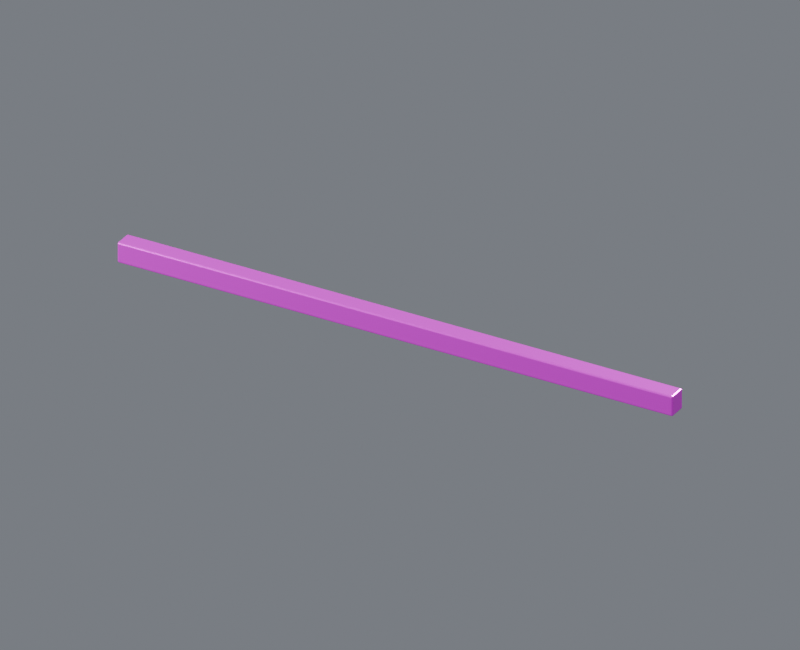 # Source: bridge_service_transom_14.blend  (saved by Blender 4.5.87; exported with 4.5.12 LTS)
import bpy
from mathutils import Matrix  # noqa: F401  (used for matrix-valued properties, if any)

bpy.ops.wm.read_factory_settings(use_empty=True)
scene = bpy.context.scene
scene.name = 'Component_bridge_service_transom_14'

# ---- collections
col_01______bridge_service_transom_14 = bpy.data.collections.new('01_制作组件_bridge_service_transom_14'); scene.collection.children.link(col_01______bridge_service_transom_14)
col_14 = bpy.data.collections.new('桥端设备支承横梁_14_制作源'); col_01______bridge_service_transom_14.children.link(col_14)
col_02______bridge_service_transom_14 = bpy.data.collections.new('02_游戏输出_bridge_service_transom_14'); scene.collection.children.link(col_02______bridge_service_transom_14)
col_14_1 = bpy.data.collections.new('桥端设备支承横梁_14_输出包'); col_02______bridge_service_transom_14.children.link(col_14_1)
col_90_preview_component_bridge_service_transom_14 = bpy.data.collections.new('90_Preview_Component_bridge_service_transom_14'); scene.collection.children.link(col_90_preview_component_bridge_service_transom_14)

# ---- images (referenced by path relative to the original .blend; pixels are not part of the script)
import os
ASSET_DIR = os.environ.get("B2B_ASSET_DIR", "")  # directory of the original .blend (textures are referenced by path, not embedded)
HERE = os.path.dirname(os.path.abspath(__file__))  # packed textures are extracted next to this script under _unpacked/

def load_image(name, relpath, width, height, colorspace="sRGB"):
    """Load a texture the original file referenced (path relative to the .blend, or extracted next to this script)."""
    p = next((c for c in (os.path.join(HERE, relpath), os.path.join(ASSET_DIR, relpath)) if relpath and os.path.exists(c)), "")
    if p:
        img = bpy.data.images.load(p, check_existing=True)
        img.name = name
    else:  # same state as the original file: an image datablock whose file is absent (Cycles renders it pink)
        img = bpy.data.images.new(name, width, height)
        img.source = "FILE"
        img.filepath = "//" + (relpath or name)
    img.colorspace_settings.name = colorspace
    return img
img_10x10_512_png = load_image('设施低亮多巴胺色盘_10x10_512.png', '设施低亮多巴胺色盘_10x10_512.png', 1024, 1024, 'sRGB')

# ---- materials (node trees are filled in below, after node groups)
mat_01 = bpy.data.materials.new('01_精工金属_紫色骨架')
mat_02 = bpy.data.materials.new('02_细腻哑光_青绿大面')
mat_03 = bpy.data.materials.new('03_清漆反光_紫粉点缀')

# ---- material node trees
mat_01.use_nodes = True; mat_01.node_tree.nodes.clear()
_N = mat_01.node_tree.nodes; _L = mat_01.node_tree.links
n0 = _N.new('ShaderNodeUVMap'); n0.name = 'UV Map'; n0.location = (0, 0)
n0.uv_map = 'PaletteUV'
n1 = _N.new('ShaderNodeTexImage'); n1.name = 'Image Texture'; n1.location = (0, 0)
n1.image = img_10x10_512_png
n1.interpolation = 'Closest'
n2 = _N.new('ShaderNodeBsdfPrincipled'); n2.name = 'Principled BSDF'; n2.location = (0, 0)
n2.inputs[1].default_value = 0.86
n2.inputs[2].default_value = 0.28
n2.inputs[19].default_value = 0.16
n3 = _N.new('ShaderNodeOutputMaterial'); n3.name = 'Material Output'; n3.location = (0, 0)
_L.new(n0.outputs[0], n1.inputs[0])
_L.new(n1.outputs[0], n2.inputs[0])
_L.new(n2.outputs[0], n3.inputs[0])
n3.is_active_output = True
mat_02.use_nodes = True; mat_02.node_tree.nodes.clear()
_N = mat_02.node_tree.nodes; _L = mat_02.node_tree.links
n0 = _N.new('ShaderNodeUVMap'); n0.name = 'UV Map'; n0.location = (0, 0)
n0.uv_map = 'PaletteUV'
n1 = _N.new('ShaderNodeTexImage'); n1.name = 'Image Texture'; n1.location = (0, 0)
n1.image = img_10x10_512_png
n1.interpolation = 'Closest'
n2 = _N.new('ShaderNodeBsdfPrincipled'); n2.name = 'Principled BSDF'; n2.location = (0, 0)
n2.inputs[1].default_value = 0.03
n2.inputs[2].default_value = 0.7
n3 = _N.new('ShaderNodeOutputMaterial'); n3.name = 'Material Output'; n3.location = (0, 0)
_L.new(n0.outputs[0], n1.inputs[0])
_L.new(n1.outputs[0], n2.inputs[0])
_L.new(n2.outputs[0], n3.inputs[0])
n3.is_active_output = True
mat_03.use_nodes = True; mat_03.node_tree.nodes.clear()
_N = mat_03.node_tree.nodes; _L = mat_03.node_tree.links
n0 = _N.new('ShaderNodeUVMap'); n0.name = 'UV Map'; n0.location = (0, 0)
n0.uv_map = 'PaletteUV'
n1 = _N.new('ShaderNodeTexImage'); n1.name = 'Image Texture'; n1.location = (0, 0)
n1.image = img_10x10_512_png
n1.interpolation = 'Closest'
n2 = _N.new('ShaderNodeBsdfPrincipled'); n2.name = 'Principled BSDF'; n2.location = (0, 0)
n2.inputs[1].default_value = 0.18
n2.inputs[2].default_value = 0.14
n2.inputs[19].default_value = 0.66
n3 = _N.new('ShaderNodeOutputMaterial'); n3.name = 'Material Output'; n3.location = (0, 0)
_L.new(n0.outputs[0], n1.inputs[0])
_L.new(n1.outputs[0], n2.inputs[0])
_L.new(n2.outputs[0], n3.inputs[0])
n3.is_active_output = True

# ---- world
world_component_studio = bpy.data.worlds.new('Component_Studio'); scene.world = world_component_studio
world_component_studio.use_nodes = True; world_component_studio.node_tree.nodes.clear()
_N = world_component_studio.node_tree.nodes; _L = world_component_studio.node_tree.links
n0 = _N.new('ShaderNodeBackground'); n0.name = 'Background'; n0.location = (-200, 100)
n0.inputs[0].default_value = (0.3, 0.32, 0.36, 1.0)
n0.inputs[1].default_value = 0.45
n1 = _N.new('ShaderNodeOutputWorld'); n1.name = 'World Output'; n1.location = (200, 100)
_L.new(n0.outputs[0], n1.inputs[0])
n1.is_active_output = True

# ---- cameras
cam_camera_component_bridge_service_transom_14 = bpy.data.cameras.new('Camera_Component_bridge_service_transom_14')
cam_camera_component_bridge_service_transom_14.type = 'ORTHO'
cam_camera_component_bridge_service_transom_14.ortho_scale = 12.51

# ---- lights
light_key_component_bridge_service_transom_14 = bpy.data.lights.new('Key_Component_bridge_service_transom_14', 'AREA')
light_key_component_bridge_service_transom_14.energy = 1.704e+04
light_key_component_bridge_service_transom_14.size = 10.01
light_fill_component_bridge_service_transom_14 = bpy.data.lights.new('Fill_Component_bridge_service_transom_14', 'AREA')
light_fill_component_bridge_service_transom_14.energy = 1.002e+04
light_fill_component_bridge_service_transom_14.size = 10.01
light_rim_component_bridge_service_transom_14 = bpy.data.lights.new('Rim_Component_bridge_service_transom_14', 'AREA')
light_rim_component_bridge_service_transom_14.energy = 1.303e+04
light_rim_component_bridge_service_transom_14.size = 10.01

# ---- meshes
me_14______00_mesh = bpy.data.meshes.new('桥端设备支承横梁_14_制作_部件00_Mesh')
me_14______00_mesh.from_pydata([(-4.975, -0.16, 0.025), (-5.0, -0.135, 0.025), (-4.975, -0.135, 0.0), (-4.993, -0.1527, 0.025), (-4.989, -0.1494, 0.01057), (-4.993, -0.135, 0.007322), (-4.975, -0.1527, 0.007322), (4.975, -0.16, 0.025), (4.975, -0.135, 0.0), (5.0, -0.135, 0.025), (4.975, -0.1527, 0.007322), (4.989, -0.1494, 0.01057), (4.993, -0.135, 0.007322), (4.993, -0.1527, 0.025), (4.975, 0.16, 0.025), (5.0, 0.135, 0.025), (4.975, 0.135, 0.0), (4.993, 0.1527, 0.025), (4.989, 0.1494, 0.01057), (4.993, 0.135, 0.007322), (4.975, 0.1527, 0.007322), (-5.0, 0.135, 0.025), (-4.975, 0.16, 0.025), (-4.975, 0.135, 0.0), (-4.993, 0.1527, 0.025), (-4.989, 0.1494, 0.01057), (-4.975, 0.1527, 0.007322), (-4.993, 0.135, 0.007322), (-5.0, -0.135, 0.335), (-4.975, -0.16, 0.335), (-4.975, -0.135, 0.36), (-4.993, -0.1527, 0.335), (-4.989, -0.1494, 0.3494), (-4.975, -0.1527, 0.3527), (-4.993, -0.135, 0.3527), (4.975, -0.16, 0.335), (5.0, -0.135, 0.335), (4.975, -0.135, 0.36), (4.993, -0.1527, 0.335), (4.989, -0.1494, 0.3494), (4.993, -0.135, 0.3527), (4.975, -0.1527, 0.3527), (5.0, 0.135, 0.335), (4.975, 0.16, 0.335), (4.975, 0.135, 0.36), (4.993, 0.1527, 0.335), (4.989, 0.1494, 0.3494), (4.975, 0.1527, 0.3527), (4.993, 0.135, 0.3527), (-5.0, 0.135, 0.335), (-4.975, 0.135, 0.36), (-4.975, 0.16, 0.335), (-4.993, 0.135, 0.3527), (-4.989, 0.1494, 0.3494), (-4.975, 0.1527, 0.3527), (-4.993, 0.1527, 0.335)], [], [(0, 3, 4, 6), (1, 5, 4, 3), (2, 6, 4, 5), (7, 10, 11, 13), (8, 12, 11, 10), (9, 13, 11, 12), (14, 17, 18, 20), (15, 19, 18, 17), (16, 20, 18, 19), (21, 24, 25, 27), (22, 26, 25, 24), (23, 27, 25, 26), (28, 31, 32, 34), (29, 33, 32, 31), (30, 34, 32, 33), (35, 38, 39, 41), (36, 40, 39, 38), (37, 41, 39, 40), (42, 45, 46, 48), (43, 47, 46, 45), (44, 48, 46, 47), (49, 52, 53, 55), (50, 54, 53, 52), (51, 55, 53, 54), (2, 8, 10, 6), (6, 10, 7, 0), (1, 21, 27, 5), (5, 27, 23, 2), (16, 23, 26, 20), (20, 26, 22, 14), (8, 16, 19, 12), (12, 19, 15, 9), (30, 50, 52, 34), (34, 52, 49, 28), (29, 35, 41, 33), (33, 41, 37, 30), (36, 42, 48, 40), (40, 48, 44, 37), (43, 51, 54, 47), (47, 54, 50, 44), (0, 29, 31, 3), (3, 31, 28, 1), (9, 36, 38, 13), (13, 38, 35, 7), (14, 43, 45, 17), (17, 45, 42, 15), (21, 49, 55, 24), (24, 55, 51, 22), (0, 7, 35, 29), (2, 23, 16, 8), (21, 1, 28, 49), (9, 15, 42, 36), (14, 22, 51, 43), (30, 37, 44, 50)])
_uv = me_14______00_mesh.uv_layers.new(name='PaletteUV')
_uv.uv.foreach_set('vector', [0.972, 0.65, 0.95, 0.672, 0.928, 0.65, 0.95, 0.628, 0.972, 0.65, 0.95, 0.672, 0.928, 0.65, 0.95, 0.628, 0.972, 0.65, 0.95, 0.672, 0.928, 0.65, 0.95, 0.628, 0.972, 0.65, 0.95, 0.672, 0.928, 0.65, 0.95, 0.628, 0.972, 0.65, 0.95, 0.672, 0.928, 0.65, 0.95, 0.628, 0.972, 0.65, 0.95, 0.672, 0.928, 0.65, 0.95, 0.628, 0.972, 0.65, 0.95, 0.672, 0.928, 0.65, 0.95, 0.628, 0.972, 0.65, 0.95, 0.672, 0.928, 0.65, 0.95, 0.628, 0.972, 0.65, 0.95, 0.672, 0.928, 0.65, 0.95, 0.628, 0.972, 0.65, 0.95, 0.672, 0.928, 0.65, 0.95, 0.628, 0.972, 0.65, 0.95, 0.672, 0.928, 0.65, 0.95, 0.628, 0.972, 0.65, 0.95, 0.672, 0.928, 0.65, 0.95, 0.628, 0.972, 0.65, 0.95, 0.672, 0.928, 0.65, 0.95, 0.628, 0.972, 0.65, 0.95, 0.672, 0.928, 0.65, 0.95, 0.628, 0.972, 0.65, 0.95, 0.672, 0.928, 0.65, 0.95, 0.628, 0.972, 0.65, 0.95, 0.672, 0.928, 0.65, 0.95, 0.628, 0.972, 0.65, 0.95, 0.672, 0.928, 0.65, 0.95, 0.628, 0.972, 0.65, 0.95, 0.672, 0.928, 0.65, 0.95, 0.628, 0.972, 0.65, 0.95, 0.672, 0.928, 0.65, 0.95, 0.628, 0.972, 0.65, 0.95, 0.672, 0.928, 0.65, 0.95, 0.628, 0.972, 0.65, 0.95, 0.672, 0.928, 0.65, 0.95, 0.628, 0.972, 0.65, 0.95, 0.672, 0.928, 0.65, 0.95, 0.628, 0.972, 0.65, 0.95, 0.672, 0.928, 0.65, 0.95, 0.628, 0.972, 0.65, 0.95, 0.672, 0.928, 0.65, 0.95, 0.628, 0.972, 0.65, 0.95, 0.672, 0.928, 0.65, 0.95, 0.628, 0.972, 0.65, 0.95, 0.672, 0.928, 0.65, 0.95, 0.628, 0.972, 0.65, 0.95, 0.672, 0.928, 0.65, 0.95, 0.628, 0.972, 0.65, 0.95, 0.672, 0.928, 0.65, 0.95, 0.628, 0.972, 0.65, 0.95, 0.672, 0.928, 0.65, 0.95, 0.628, 0.972, 0.65, 0.95, 0.672, 0.928, 0.65, 0.95, 0.628, 0.972, 0.65, 0.95, 0.672, 0.928, 0.65, 0.95, 0.628, 0.972, 0.65, 0.95, 0.672, 0.928, 0.65, 0.95, 0.628, 0.972, 0.65, 0.95, 0.672, 0.928, 0.65, 0.95, 0.628, 0.972, 0.65, 0.95, 0.672, 0.928, 0.65, 0.95, 0.628, 0.972, 0.65, 0.95, 0.672, 0.928, 0.65, 0.95, 0.628, 0.972, 0.65, 0.95, 0.672, 0.928, 0.65, 0.95, 0.628, 0.972, 0.65, 0.95, 0.672, 0.928, 0.65, 0.95, 0.628, 0.972, 0.65, 0.95, 0.672, 0.928, 0.65, 0.95, 0.628, 0.972, 0.65, 0.95, 0.672, 0.928, 0.65, 0.95, 0.628, 0.972, 0.65, 0.95, 0.672, 0.928, 0.65, 0.95, 0.628, 0.972, 0.65, 0.95, 0.672, 0.928, 0.65, 0.95, 0.628, 0.972, 0.65, 0.95, 0.672, 0.928, 0.65, 0.95, 0.628, 0.972, 0.65, 0.95, 0.672, 0.928, 0.65, 0.95, 0.628, 0.972, 0.65, 0.95, 0.672, 0.928, 0.65, 0.95, 0.628, 0.972, 0.65, 0.95, 0.672, 0.928, 0.65, 0.95, 0.628, 0.972, 0.65, 0.95, 0.672, 0.928, 0.65, 0.95, 0.628, 0.972, 0.65, 0.95, 0.672, 0.928, 0.65, 0.95, 0.628, 0.972, 0.65, 0.95, 0.672, 0.928, 0.65, 0.95, 0.628, 0.972, 0.65, 0.95, 0.672, 0.928, 0.65, 0.95, 0.628, 0.972, 0.65, 0.95, 0.672, 0.928, 0.65, 0.95, 0.628, 0.972, 0.65, 0.95, 0.672, 0.928, 0.65, 0.95, 0.628, 0.972, 0.65, 0.95, 0.672, 0.928, 0.65, 0.95, 0.628, 0.972, 0.65, 0.95, 0.672, 0.928, 0.65, 0.95, 0.628, 0.972, 0.65, 0.95, 0.672, 0.928, 0.65, 0.95, 0.628])
me_14______00_mesh.materials.append(mat_01)
me_14______00_mesh.materials.append(mat_02)
me_14______00_mesh.materials.append(mat_03)
me_14______00_mesh.update()
me_14______00_mesh_1 = bpy.data.meshes.new('桥端设备支承横梁_14_输出_部件00_Mesh')
me_14______00_mesh_1.from_pydata([(-4.975, -0.16, 0.025), (-5.0, -0.135, 0.025), (-4.975, -0.135, 0.0), (-4.993, -0.1527, 0.025), (-4.989, -0.1494, 0.01057), (-4.993, -0.135, 0.007322), (-4.975, -0.1527, 0.007322), (4.975, -0.16, 0.025), (4.975, -0.135, 0.0), (5.0, -0.135, 0.025), (4.975, -0.1527, 0.007322), (4.989, -0.1494, 0.01057), (4.993, -0.135, 0.007322), (4.993, -0.1527, 0.025), (4.975, 0.16, 0.025), (5.0, 0.135, 0.025), (4.975, 0.135, 0.0), (4.993, 0.1527, 0.025), (4.989, 0.1494, 0.01057), (4.993, 0.135, 0.007322), (4.975, 0.1527, 0.007322), (-5.0, 0.135, 0.025), (-4.975, 0.16, 0.025), (-4.975, 0.135, 0.0), (-4.993, 0.1527, 0.025), (-4.989, 0.1494, 0.01057), (-4.975, 0.1527, 0.007322), (-4.993, 0.135, 0.007322), (-5.0, -0.135, 0.335), (-4.975, -0.16, 0.335), (-4.975, -0.135, 0.36), (-4.993, -0.1527, 0.335), (-4.989, -0.1494, 0.3494), (-4.975, -0.1527, 0.3527), (-4.993, -0.135, 0.3527), (4.975, -0.16, 0.335), (5.0, -0.135, 0.335), (4.975, -0.135, 0.36), (4.993, -0.1527, 0.335), (4.989, -0.1494, 0.3494), (4.993, -0.135, 0.3527), (4.975, -0.1527, 0.3527), (5.0, 0.135, 0.335), (4.975, 0.16, 0.335), (4.975, 0.135, 0.36), (4.993, 0.1527, 0.335), (4.989, 0.1494, 0.3494), (4.975, 0.1527, 0.3527), (4.993, 0.135, 0.3527), (-5.0, 0.135, 0.335), (-4.975, 0.135, 0.36), (-4.975, 0.16, 0.335), (-4.993, 0.135, 0.3527), (-4.989, 0.1494, 0.3494), (-4.975, 0.1527, 0.3527), (-4.993, 0.1527, 0.335)], [], [(0, 3, 4, 6), (1, 5, 4, 3), (2, 6, 4, 5), (7, 10, 11, 13), (8, 12, 11, 10), (9, 13, 11, 12), (14, 17, 18, 20), (15, 19, 18, 17), (16, 20, 18, 19), (21, 24, 25, 27), (22, 26, 25, 24), (23, 27, 25, 26), (28, 31, 32, 34), (29, 33, 32, 31), (30, 34, 32, 33), (35, 38, 39, 41), (36, 40, 39, 38), (37, 41, 39, 40), (42, 45, 46, 48), (43, 47, 46, 45), (44, 48, 46, 47), (49, 52, 53, 55), (50, 54, 53, 52), (51, 55, 53, 54), (2, 8, 10, 6), (6, 10, 7, 0), (1, 21, 27, 5), (5, 27, 23, 2), (16, 23, 26, 20), (20, 26, 22, 14), (8, 16, 19, 12), (12, 19, 15, 9), (30, 50, 52, 34), (34, 52, 49, 28), (29, 35, 41, 33), (33, 41, 37, 30), (36, 42, 48, 40), (40, 48, 44, 37), (43, 51, 54, 47), (47, 54, 50, 44), (0, 29, 31, 3), (3, 31, 28, 1), (9, 36, 38, 13), (13, 38, 35, 7), (14, 43, 45, 17), (17, 45, 42, 15), (21, 49, 55, 24), (24, 55, 51, 22), (0, 7, 35, 29), (2, 23, 16, 8), (21, 1, 28, 49), (9, 15, 42, 36), (14, 22, 51, 43), (30, 37, 44, 50)])
_uv = me_14______00_mesh_1.uv_layers.new(name='PaletteUV')
_uv.uv.foreach_set('vector', [0.972, 0.65, 0.95, 0.672, 0.928, 0.65, 0.95, 0.628, 0.972, 0.65, 0.95, 0.672, 0.928, 0.65, 0.95, 0.628, 0.972, 0.65, 0.95, 0.672, 0.928, 0.65, 0.95, 0.628, 0.972, 0.65, 0.95, 0.672, 0.928, 0.65, 0.95, 0.628, 0.972, 0.65, 0.95, 0.672, 0.928, 0.65, 0.95, 0.628, 0.972, 0.65, 0.95, 0.672, 0.928, 0.65, 0.95, 0.628, 0.972, 0.65, 0.95, 0.672, 0.928, 0.65, 0.95, 0.628, 0.972, 0.65, 0.95, 0.672, 0.928, 0.65, 0.95, 0.628, 0.972, 0.65, 0.95, 0.672, 0.928, 0.65, 0.95, 0.628, 0.972, 0.65, 0.95, 0.672, 0.928, 0.65, 0.95, 0.628, 0.972, 0.65, 0.95, 0.672, 0.928, 0.65, 0.95, 0.628, 0.972, 0.65, 0.95, 0.672, 0.928, 0.65, 0.95, 0.628, 0.972, 0.65, 0.95, 0.672, 0.928, 0.65, 0.95, 0.628, 0.972, 0.65, 0.95, 0.672, 0.928, 0.65, 0.95, 0.628, 0.972, 0.65, 0.95, 0.672, 0.928, 0.65, 0.95, 0.628, 0.972, 0.65, 0.95, 0.672, 0.928, 0.65, 0.95, 0.628, 0.972, 0.65, 0.95, 0.672, 0.928, 0.65, 0.95, 0.628, 0.972, 0.65, 0.95, 0.672, 0.928, 0.65, 0.95, 0.628, 0.972, 0.65, 0.95, 0.672, 0.928, 0.65, 0.95, 0.628, 0.972, 0.65, 0.95, 0.672, 0.928, 0.65, 0.95, 0.628, 0.972, 0.65, 0.95, 0.672, 0.928, 0.65, 0.95, 0.628, 0.972, 0.65, 0.95, 0.672, 0.928, 0.65, 0.95, 0.628, 0.972, 0.65, 0.95, 0.672, 0.928, 0.65, 0.95, 0.628, 0.972, 0.65, 0.95, 0.672, 0.928, 0.65, 0.95, 0.628, 0.972, 0.65, 0.95, 0.672, 0.928, 0.65, 0.95, 0.628, 0.972, 0.65, 0.95, 0.672, 0.928, 0.65, 0.95, 0.628, 0.972, 0.65, 0.95, 0.672, 0.928, 0.65, 0.95, 0.628, 0.972, 0.65, 0.95, 0.672, 0.928, 0.65, 0.95, 0.628, 0.972, 0.65, 0.95, 0.672, 0.928, 0.65, 0.95, 0.628, 0.972, 0.65, 0.95, 0.672, 0.928, 0.65, 0.95, 0.628, 0.972, 0.65, 0.95, 0.672, 0.928, 0.65, 0.95, 0.628, 0.972, 0.65, 0.95, 0.672, 0.928, 0.65, 0.95, 0.628, 0.972, 0.65, 0.95, 0.672, 0.928, 0.65, 0.95, 0.628, 0.972, 0.65, 0.95, 0.672, 0.928, 0.65, 0.95, 0.628, 0.972, 0.65, 0.95, 0.672, 0.928, 0.65, 0.95, 0.628, 0.972, 0.65, 0.95, 0.672, 0.928, 0.65, 0.95, 0.628, 0.972, 0.65, 0.95, 0.672, 0.928, 0.65, 0.95, 0.628, 0.972, 0.65, 0.95, 0.672, 0.928, 0.65, 0.95, 0.628, 0.972, 0.65, 0.95, 0.672, 0.928, 0.65, 0.95, 0.628, 0.972, 0.65, 0.95, 0.672, 0.928, 0.65, 0.95, 0.628, 0.972, 0.65, 0.95, 0.672, 0.928, 0.65, 0.95, 0.628, 0.972, 0.65, 0.95, 0.672, 0.928, 0.65, 0.95, 0.628, 0.972, 0.65, 0.95, 0.672, 0.928, 0.65, 0.95, 0.628, 0.972, 0.65, 0.95, 0.672, 0.928, 0.65, 0.95, 0.628, 0.972, 0.65, 0.95, 0.672, 0.928, 0.65, 0.95, 0.628, 0.972, 0.65, 0.95, 0.672, 0.928, 0.65, 0.95, 0.628, 0.972, 0.65, 0.95, 0.672, 0.928, 0.65, 0.95, 0.628, 0.972, 0.65, 0.95, 0.672, 0.928, 0.65, 0.95, 0.628, 0.972, 0.65, 0.95, 0.672, 0.928, 0.65, 0.95, 0.628, 0.972, 0.65, 0.95, 0.672, 0.928, 0.65, 0.95, 0.628, 0.972, 0.65, 0.95, 0.672, 0.928, 0.65, 0.95, 0.628, 0.972, 0.65, 0.95, 0.672, 0.928, 0.65, 0.95, 0.628, 0.972, 0.65, 0.95, 0.672, 0.928, 0.65, 0.95, 0.628, 0.972, 0.65, 0.95, 0.672, 0.928, 0.65, 0.95, 0.628])
me_14______00_mesh_1.materials.append(mat_01)
me_14______00_mesh_1.materials.append(mat_02)
me_14______00_mesh_1.materials.append(mat_03)
me_14______00_mesh_1.update()

# ---- objects
ob_root_bridge_service_transom_14 = bpy.data.objects.new('ROOT_bridge_service_transom_14_制作源', None)
ob_14______00 = bpy.data.objects.new('桥端设备支承横梁_14_制作_部件00', me_14______00_mesh)
ob_root_bridge_service_transom_14_1 = bpy.data.objects.new('ROOT_bridge_service_transom_14_组件', None)
ob_14______00_1 = bpy.data.objects.new('桥端设备支承横梁_14_输出_部件00', me_14______00_mesh_1)
ob_camera_component_bridge_service_transom_14 = bpy.data.objects.new('Camera_Component_bridge_service_transom_14', cam_camera_component_bridge_service_transom_14)
ob_key_component_bridge_service_transom_14 = bpy.data.objects.new('Key_Component_bridge_service_transom_14', light_key_component_bridge_service_transom_14)
ob_fill_component_bridge_service_transom_14 = bpy.data.objects.new('Fill_Component_bridge_service_transom_14', light_fill_component_bridge_service_transom_14)
ob_rim_component_bridge_service_transom_14 = bpy.data.objects.new('Rim_Component_bridge_service_transom_14', light_rim_component_bridge_service_transom_14)

# ---- transforms, parenting, visibility, modifiers, constraints
ob_root_bridge_service_transom_14.location = (0.0, 0.0, 0.0)
ob_14______00.parent = ob_root_bridge_service_transom_14
ob_14______00.location = (0.0, 0.0, 0.0)
ob_root_bridge_service_transom_14_1.location = (0.0, 0.0, 0.0)
ob_14______00_1.parent = ob_root_bridge_service_transom_14_1
ob_14______00_1.location = (0.0, 0.0, 0.0)
ob_camera_component_bridge_service_transom_14.location = (8.675, -15.18, 9.939)
ob_camera_component_bridge_service_transom_14.rotation_euler = (1.062, 2.71e-08, 0.5191)
ob_key_component_bridge_service_transom_14.location = (8.009, -16.02, 24.21)
ob_key_component_bridge_service_transom_14.rotation_euler = (0.6405, 2.961e-08, 0.4636)
ob_fill_component_bridge_service_transom_14.location = (-16.02, -8.009, 8.189)
ob_fill_component_bridge_service_transom_14.rotation_euler = (1.15, 3.188e-08, -1.107)
ob_rim_component_bridge_service_transom_14.location = (8.009, 16.02, 16.2)
ob_rim_component_bridge_service_transom_14.rotation_euler = (0.8411, -4.847e-08, 2.678)

# ---- collection membership
col_14.objects.link(ob_root_bridge_service_transom_14)
col_14.objects.link(ob_14______00)
col_14_1.objects.link(ob_root_bridge_service_transom_14_1)
col_14_1.objects.link(ob_14______00_1)
col_90_preview_component_bridge_service_transom_14.objects.link(ob_camera_component_bridge_service_transom_14)
col_90_preview_component_bridge_service_transom_14.objects.link(ob_key_component_bridge_service_transom_14)
col_90_preview_component_bridge_service_transom_14.objects.link(ob_fill_component_bridge_service_transom_14)
col_90_preview_component_bridge_service_transom_14.objects.link(ob_rim_component_bridge_service_transom_14)
def _layer_coll(name, lc=None):
    lc = lc or bpy.context.view_layer.layer_collection
    for c in lc.children:
        if c.name == name: return c
        r = _layer_coll(name, c)
        if r: return r
_layer_coll('01_制作组件_bridge_service_transom_14').exclude = True
_layer_coll('桥端设备支承横梁_14_制作源').exclude = True

# ---- scene / render settings (as saved in the file)
scene.camera = ob_camera_component_bridge_service_transom_14
scene.frame_start = 1; scene.frame_end = 250; scene.frame_set(1)
scene.render.engine = 'CYCLES'
scene.render.image_settings.exr_codec = 'NONE'
scene.render.resolution_x = 800
scene.render.resolution_y = 650
scene.render.simplify_subdivision_render = 0
scene.render.simplify_child_particles_render = 0.0
scene.cycles.use_denoising = False
scene.cycles.samples = 8
scene.eevee.use_volume_custom_range = False
scene.eevee.use_fast_gi = False
scene.eevee.use_shadows = False
scene.view_settings.exposure = 0.5
scene.view_settings.white_balance_temperature = 0.0
scene.view_settings.white_balance_tint = 0.0
scene.view_settings.white_balance_whitepoint = (2.97, 0.5193, -0.0414)
bpy.context.view_layer.update()
